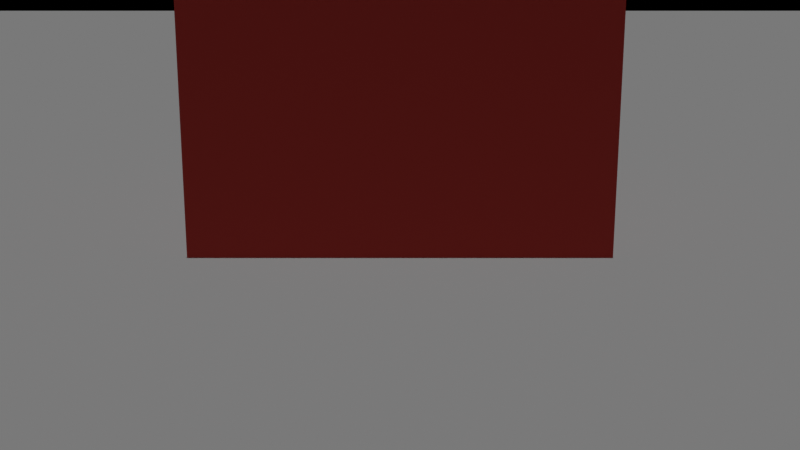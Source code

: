 # Source: center_locked.blend  (saved by Blender 4.2.67; exported with 4.5.12 LTS)
import bpy
from mathutils import Matrix  # noqa: F401  (used for matrix-valued properties, if any)

bpy.ops.wm.read_factory_settings(use_empty=True)
scene = bpy.context.scene
scene.name = 'Scene'

# ---- materials (node trees are filled in below, after node groups)
mat_body_paint = bpy.data.materials.new('body_paint')
mat_body_paint.diffuse_color = (0.8, 0.1, 0.1, 1.0)
mat_ground_asphalt = bpy.data.materials.new('ground_asphalt')
mat_ground_asphalt.diffuse_color = (0.2, 0.2, 0.2, 1.0)

# ---- material node trees

# ---- cameras
cam_camera = bpy.data.cameras.new('Camera')

# ---- lights
light_sun = bpy.data.lights.new('Sun', 'SUN')
light_sun.energy = 3.0

# ---- meshes
me_cube = bpy.data.meshes.new('Cube')
me_cube.from_pydata([(-1.0, -1.0, -1.0), (-1.0, -1.0, 1.0), (-1.0, 1.0, -1.0), (-1.0, 1.0, 1.0), (1.0, -1.0, -1.0), (1.0, -1.0, 1.0), (1.0, 1.0, -1.0), (1.0, 1.0, 1.0)], [], [(0, 1, 3, 2), (2, 3, 7, 6), (6, 7, 5, 4), (4, 5, 1, 0), (2, 6, 4, 0), (7, 3, 1, 5)])
_uv = me_cube.uv_layers.new(name='UVMap')
_uv.uv.foreach_set('vector', [0.375, 0.0, 0.625, 0.0, 0.625, 0.25, 0.375, 0.25, 0.375, 0.25, 0.625, 0.25, 0.625, 0.5, 0.375, 0.5, 0.375, 0.5, 0.625, 0.5, 0.625, 0.75, 0.375, 0.75, 0.375, 0.75, 0.625, 0.75, 0.625, 1.0, 0.375, 1.0, 0.125, 0.5, 0.375, 0.5, 0.375, 0.75, 0.125, 0.75, 0.625, 0.5, 0.875, 0.5, 0.875, 0.75, 0.625, 0.75])
me_cube.materials.append(mat_body_paint)
me_cube.update()
me_plane = bpy.data.meshes.new('Plane')
me_plane.from_pydata([(-0.5, -0.5, 0.0), (0.5, -0.5, 0.0), (-0.5, 0.5, 0.0), (0.5, 0.5, 0.0)], [], [(0, 1, 3, 2)])
_uv = me_plane.uv_layers.new(name='UVMap')
_uv.uv.foreach_set('vector', [0.0, 0.0, 1.0, 0.0, 1.0, 1.0, 0.0, 1.0])
me_plane.materials.append(mat_ground_asphalt)
me_plane.update()

# ---- objects
ob_body_00 = bpy.data.objects.new('body_00', me_cube)
ob_ground = bpy.data.objects.new('Ground', me_plane)
ob_cam = bpy.data.objects.new('Cam', cam_camera)
ob_sun = bpy.data.objects.new('Sun', light_sun)

# ---- transforms, parenting, visibility, modifiers, constraints
ob_body_00.location = (0.0, 0.0, 1.0)
ob_ground.location = (0.0, 0.0, 0.0)
ob_ground.scale = (30.0, 30.0, 1.0)
ob_cam.location = (0.0, -6.0, 1.5)
ob_cam.rotation_euler = (1.309, 0.0, 0.0)
ob_sun.location = (5.0, -5.0, 10.0)

# ---- collection membership
scene.collection.objects.link(ob_body_00)
scene.collection.objects.link(ob_ground)
scene.collection.objects.link(ob_cam)
scene.collection.objects.link(ob_sun)

# ---- scene / render settings (as saved in the file)
scene.camera = ob_cam
scene.frame_start = 1; scene.frame_end = 250; scene.frame_set(1)
scene.render.engine = 'BLENDER_EEVEE_NEXT'
scene.render.resolution_x = 1280
scene.render.resolution_y = 720
bpy.context.view_layer.update()
